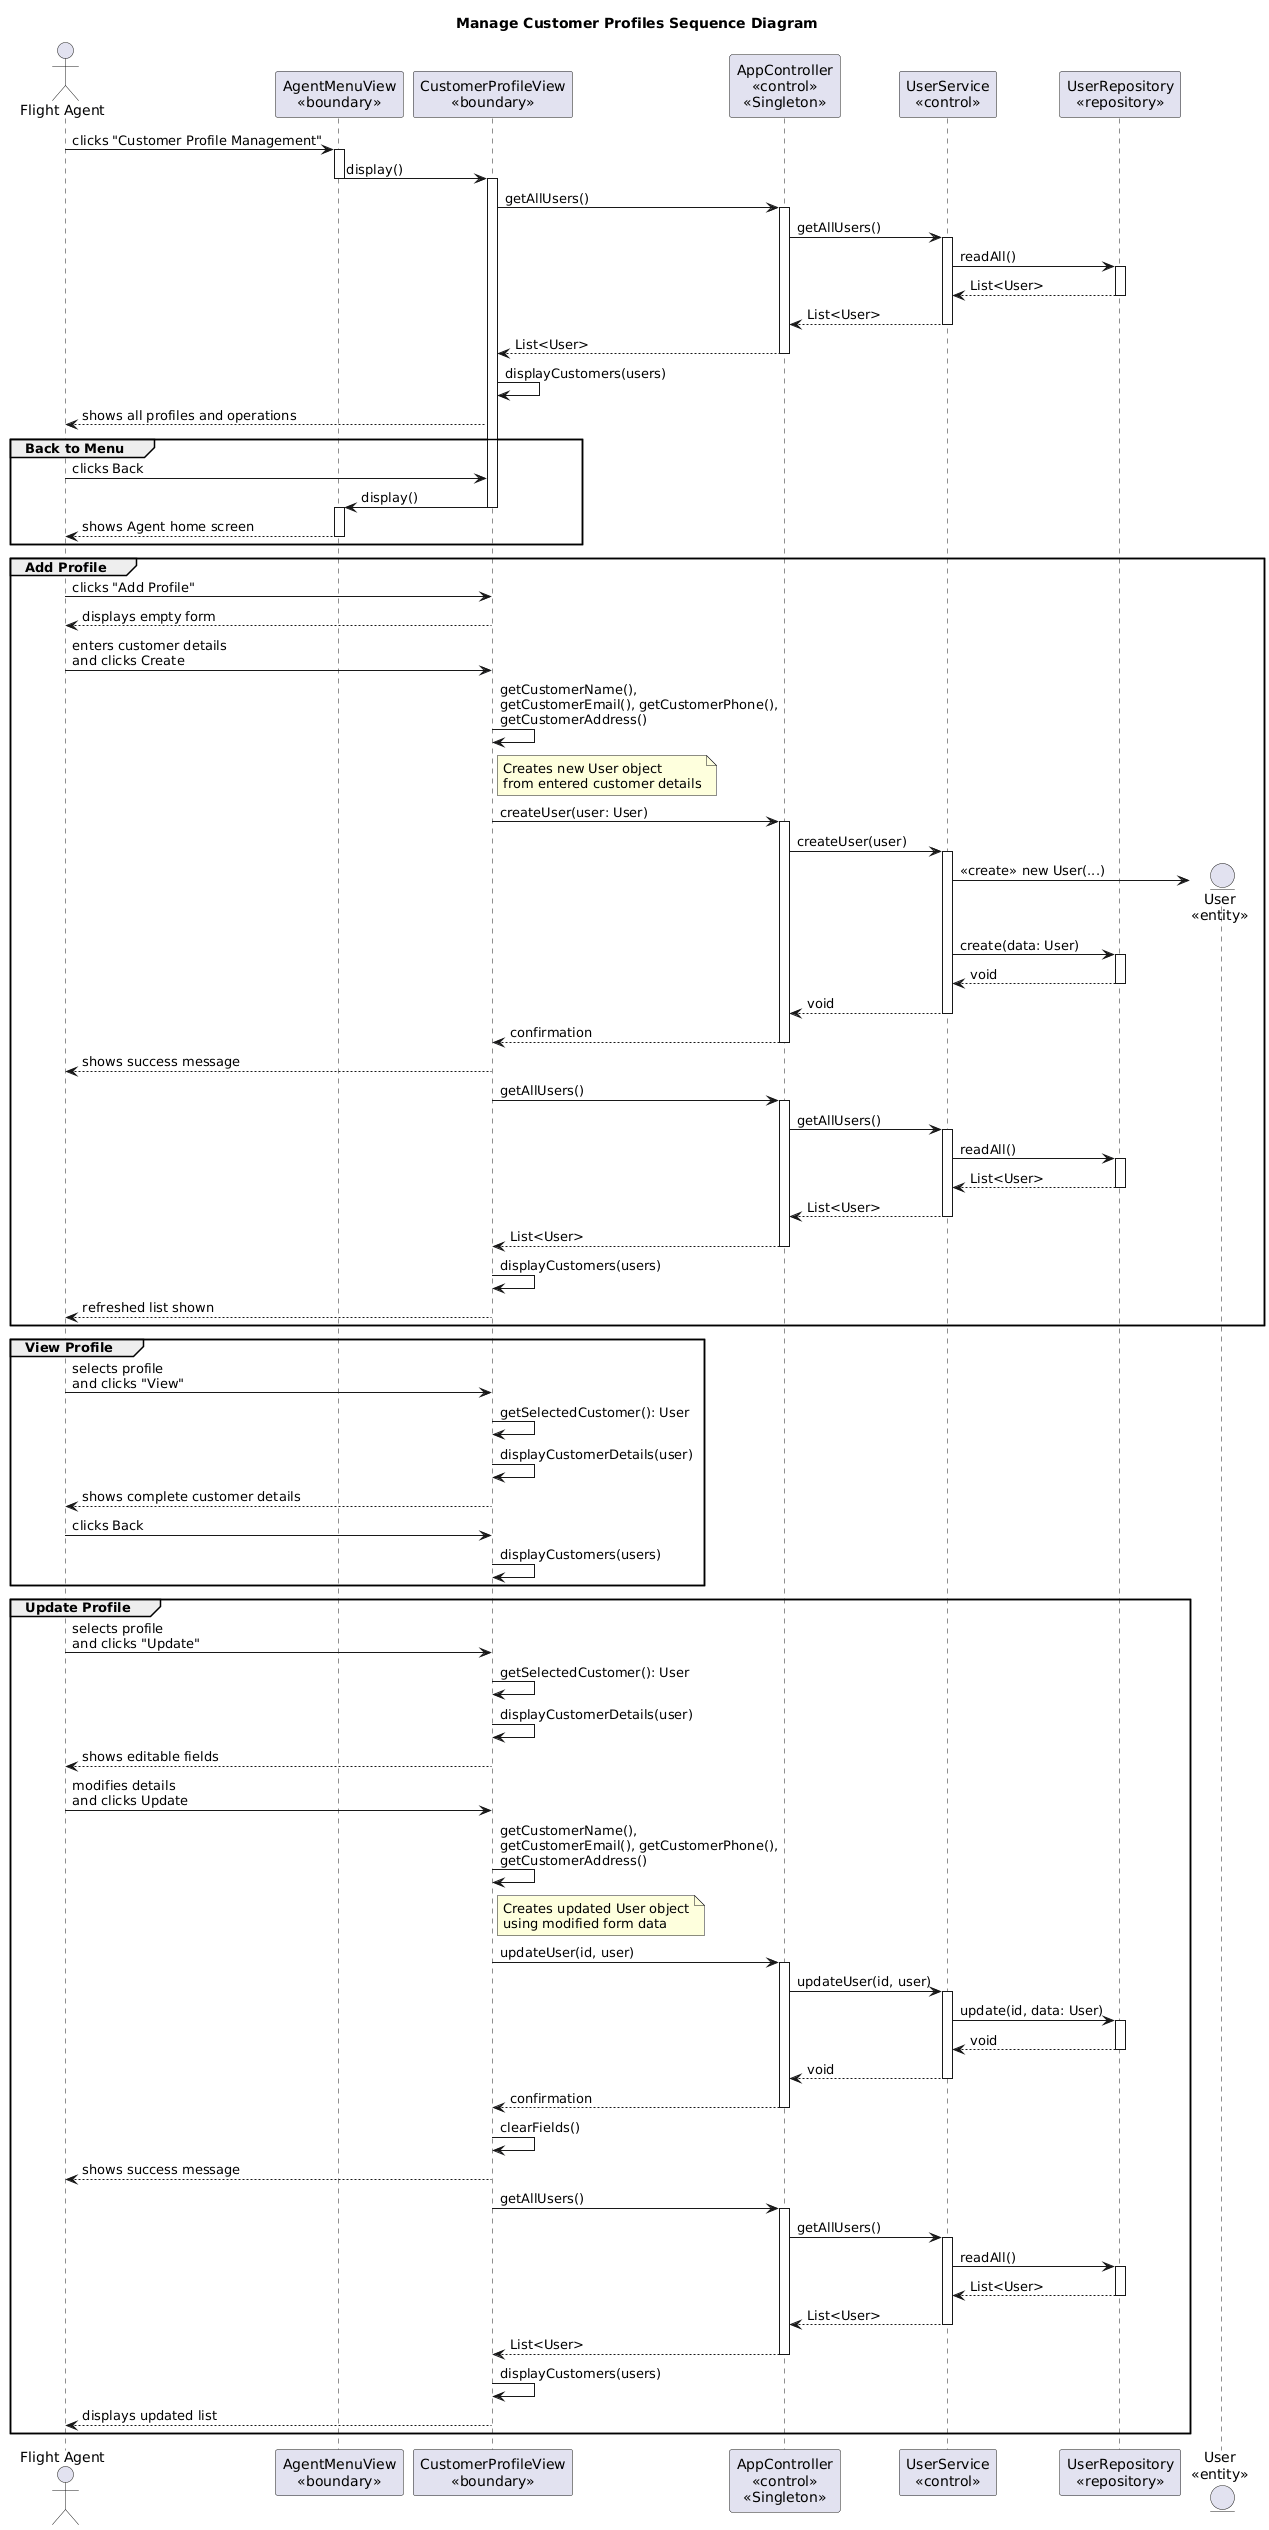

The diagram above was rendered by PlantUML. Its source (embedded in the PNG):
@startuml
title Manage Customer Profiles Sequence Diagram

' ===============================
' Actors & Participants
' ===============================
actor "Flight Agent" as Agent
participant "AgentMenuView\n<<boundary>>" as AgentMenu
participant "CustomerProfileView\n<<boundary>>" as ProfileView
participant "AppController\n<<control>>\n<<Singleton>>" as AppController
participant "UserService\n<<control>>" as UserService
participant "UserRepository\n<<repository>>" as UserRepo
entity "User\n<<entity>>" as User

' ================================================
' UC8 - Manage Customer Profile (Navigation + List)
' ================================================
Agent -> AgentMenu : clicks "Customer Profile Management"
activate AgentMenu
AgentMenu -> ProfileView : display()
deactivate AgentMenu
activate ProfileView

' System loads all customers on entry
ProfileView -> AppController : getAllUsers()
activate AppController
AppController -> UserService : getAllUsers()
activate UserService
UserService -> UserRepo : readAll()
activate UserRepo
UserRepo --> UserService : List<User>
deactivate UserRepo
UserService --> AppController : List<User>
deactivate UserService
AppController --> ProfileView : List<User>
deactivate AppController

ProfileView -> ProfileView : displayCustomers(users)
ProfileView --> Agent : shows all profiles and operations

' ==============================================================
' ALT FLOW: Agent clicks Back → return to Agent Menu
' ==============================================================
group Back to Menu
    Agent -> ProfileView : clicks Back
    ProfileView -> AgentMenu : display()
    deactivate ProfileView
    activate AgentMenu
    AgentMenu --> Agent : shows Agent home screen
    deactivate AgentMenu
end

' ==============================================================
' UC9 - Add Customer Profile
' ==============================================================
group Add Profile
    Agent -> ProfileView : clicks "Add Profile"
    ProfileView --> Agent : displays empty form

    Agent -> ProfileView : enters customer details\nand clicks Create

    ProfileView -> ProfileView : getCustomerName(),\ngetCustomerEmail(), getCustomerPhone(),\ngetCustomerAddress()

    note right of ProfileView
        Creates new User object
        from entered customer details
    end note

    ProfileView -> AppController : createUser(user: User)
    activate AppController

    AppController -> UserService : createUser(user)
    activate UserService

    create User
    UserService -> User : <<create>> new User(...)

    UserService -> UserRepo : create(data: User)
    activate UserRepo
    UserRepo --> UserService : void
    deactivate UserRepo

    UserService --> AppController : void
    deactivate UserService

    AppController --> ProfileView : confirmation
    deactivate AppController

    ProfileView --> Agent : shows success message

    ' refresh customer list
    ProfileView -> AppController : getAllUsers()
    activate AppController
    AppController -> UserService : getAllUsers()
    activate UserService
    UserService -> UserRepo : readAll()
    activate UserRepo
    UserRepo --> UserService : List<User>
    deactivate UserRepo
    UserService --> AppController : List<User>
    deactivate UserService
    AppController --> ProfileView : List<User>
    deactivate AppController

    ProfileView -> ProfileView : displayCustomers(users)
    ProfileView --> Agent : refreshed list shown
end

' ==============================================================
' UC10 - View Customer Profile
' ==============================================================
group View Profile
    Agent -> ProfileView : selects profile\nand clicks "View"

    ProfileView -> ProfileView : getSelectedCustomer(): User
    ProfileView -> ProfileView : displayCustomerDetails(user)

    ProfileView --> Agent : shows complete customer details

    Agent -> ProfileView : clicks Back
    ProfileView -> ProfileView : displayCustomers(users)
end

' ==============================================================
' UC11 - Update Customer Profile
' ==============================================================
group Update Profile
    Agent -> ProfileView : selects profile\nand clicks "Update"

    ProfileView -> ProfileView : getSelectedCustomer(): User
    ProfileView -> ProfileView : displayCustomerDetails(user)
    ProfileView --> Agent : shows editable fields

    Agent -> ProfileView : modifies details\nand clicks Update

    ProfileView -> ProfileView : getCustomerName(),\ngetCustomerEmail(), getCustomerPhone(),\ngetCustomerAddress()

    note right of ProfileView
        Creates updated User object
        using modified form data
    end note

    ProfileView -> AppController : updateUser(id, user)
    activate AppController

    AppController -> UserService : updateUser(id, user)
    activate UserService

    UserService -> UserRepo : update(id, data: User)
    activate UserRepo
    UserRepo --> UserService : void
    deactivate UserRepo

    UserService --> AppController : void
    deactivate UserService

    AppController --> ProfileView : confirmation
    deactivate AppController

    ProfileView -> ProfileView : clearFields()
    ProfileView --> Agent : shows success message

    ' refresh customer list
    ProfileView -> AppController : getAllUsers()
    activate AppController
    AppController -> UserService : getAllUsers()
    activate UserService
    UserService -> UserRepo : readAll()
    activate UserRepo
    UserRepo --> UserService : List<User>
    deactivate UserRepo
    UserService --> AppController : List<User>
    deactivate UserService
    AppController --> ProfileView : List<User>
    deactivate AppController

    ProfileView -> ProfileView : displayCustomers(users)
    ProfileView --> Agent : displays updated list
end
@enduml